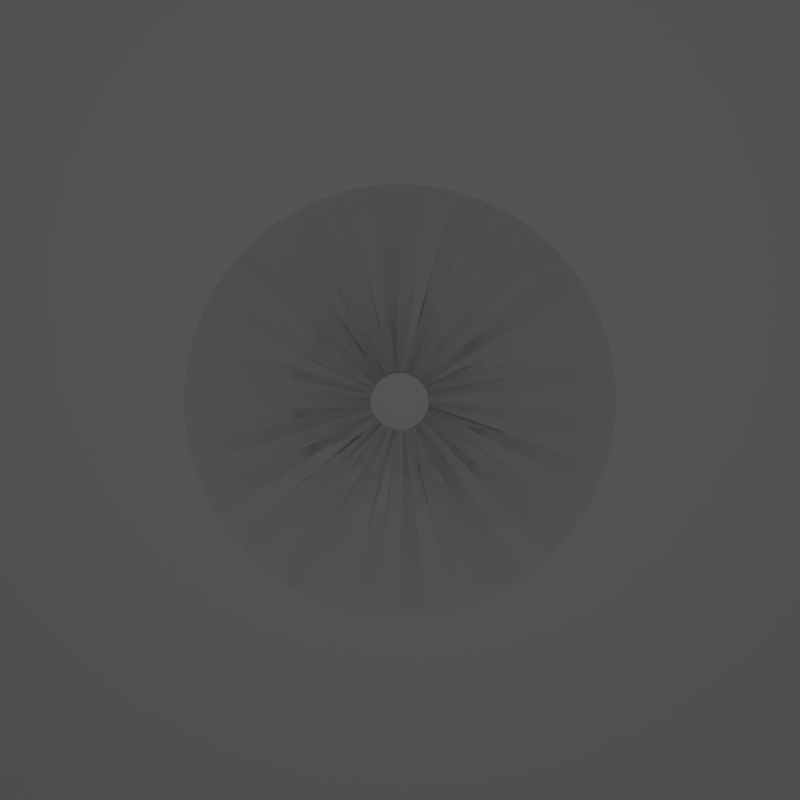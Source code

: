 # Source: BlenderCone.blend  (saved by Blender 2.77.0; exported with 4.5.12 LTS)
import bpy
from mathutils import Matrix  # noqa: F401  (used for matrix-valued properties, if any)

bpy.ops.wm.read_factory_settings(use_empty=True)
scene = bpy.context.scene
scene.name = 'Scene'

# ---- collections
col_collection_1 = bpy.data.collections.new('Collection 1'); scene.collection.children.link(col_collection_1)

# ---- materials (node trees are filled in below, after node groups)
mat_material_001 = bpy.data.materials.new('Material.001')
mat_material_001.alpha_threshold = 0.0
mat_material_001.use_transparent_shadow = False
mat_material_001.diffuse_color = (1.0, 1.0, 1.0, 1.0)
mat_material_001.specular_color = (0.9068, 1.0, 0.9708)
mat_material_001.roughness = 0.5

# ---- material node trees

# ---- world
world_world = bpy.data.worlds.new('World'); scene.world = world_world
world_world.color = (0.05088, 0.05088, 0.05088)
world_world.use_sun_shadow = False
world_world.sun_shadow_jitter_overblur = 0.0
world_world.cycles.sampling_method = 'MANUAL'

# ---- cameras
cam_camera = bpy.data.cameras.new('Camera')
cam_camera.clip_end = 100.0
cam_camera.lens = 5.0
cam_camera.sensor_width = 6.0
cam_camera.sensor_height = 8.88
cam_camera.ortho_scale = 7.314
cam_camera.dof.focus_distance = 0.0
cam_camera.dof.aperture_fstop = 128.0

# ---- lights
light_lamp = bpy.data.lights.new('Lamp', 'POINT')
light_lamp.transmission_factor = 0.0
light_lamp.cutoff_distance = 30.0
light_lamp.energy = 100.0
light_lamp.shadow_buffer_clip_start = 1.001
light_lamp.shadow_soft_size = 0.1
light_lamp.shadow_maximum_resolution = 0.006
light_lamp.use_absolute_resolution = True

# ---- meshes
me_cone_005 = bpy.data.meshes.new('Cone.005')
me_cone_005.from_pydata([(0.0, 1.0, -0.9167), (0.0, 0.2167, 0.9167), (0.1253, 0.9921, -0.9167), (0.02716, 0.215, 0.9167), (0.2487, 0.9686, -0.9167), (0.05388, 0.2099, 0.9167), (0.3681, 0.9298, -0.9167), (0.07976, 0.2015, 0.9167), (0.4818, 0.8763, -0.9167), (0.1044, 0.1899, 0.9167), (0.5878, 0.809, -0.9167), (0.1274, 0.1753, 0.9167), (0.6845, 0.729, -0.9167), (0.1483, 0.1579, 0.9167), (0.7705, 0.6374, -0.9167), (0.1669, 0.1381, 0.9167), (0.8443, 0.5358, -0.9167), (0.1829, 0.1161, 0.9167), (0.9048, 0.4258, -0.9167), (0.196, 0.09225, 0.9167), (0.9511, 0.309, -0.9167), (0.2061, 0.06695, 0.9167), (0.9823, 0.1874, -0.9167), (0.2128, 0.0406, 0.9167), (0.998, 0.06279, -0.9167), (0.2162, 0.0136, 0.9167), (0.998, -0.06279, -0.9167), (0.2162, -0.0136, 0.9167), (0.9823, -0.1874, -0.9167), (0.2128, -0.0406, 0.9167), (0.9511, -0.309, -0.9167), (0.2061, -0.06695, 0.9167), (0.9048, -0.4258, -0.9167), (0.196, -0.09225, 0.9167), (0.8443, -0.5358, -0.9167), (0.1829, -0.1161, 0.9167), (0.7705, -0.6374, -0.9167), (0.1669, -0.1381, 0.9167), (0.6845, -0.729, -0.9167), (0.1483, -0.1579, 0.9167), (0.5878, -0.809, -0.9167), (0.1274, -0.1753, 0.9167), (0.4818, -0.8763, -0.9167), (0.1044, -0.1899, 0.9167), (0.3681, -0.9298, -0.9167), (0.07976, -0.2015, 0.9167), (0.2487, -0.9686, -0.9167), (0.05388, -0.2099, 0.9167), (0.1253, -0.9921, -0.9167), (0.02716, -0.215, 0.9167), (-8.027e-07, -1.0, -0.9167), (-1.739e-07, -0.2167, 0.9167), (-0.1253, -0.9921, -0.9167), (-0.02716, -0.215, 0.9167), (-0.2487, -0.9686, -0.9167), (-0.05388, -0.2099, 0.9167), (-0.3681, -0.9298, -0.9167), (-0.07976, -0.2015, 0.9167), (-0.4818, -0.8763, -0.9167), (-0.1044, -0.1899, 0.9167), (-0.5878, -0.809, -0.9167), (-0.1274, -0.1753, 0.9167), (-0.6845, -0.729, -0.9167), (-0.1483, -0.1579, 0.9167), (-0.7705, -0.6374, -0.9167), (-0.1669, -0.1381, 0.9167), (-0.8443, -0.5358, -0.9167), (-0.1829, -0.1161, 0.9167), (-0.9048, -0.4258, -0.9167), (-0.196, -0.09225, 0.9167), (-0.9511, -0.309, -0.9167), (-0.2061, -0.06695, 0.9167), (-0.9823, -0.1874, -0.9167), (-0.2128, -0.0406, 0.9167), (-0.998, -0.06279, -0.9167), (-0.2162, -0.0136, 0.9167), (-0.998, 0.06279, -0.9167), (-0.2162, 0.0136, 0.9167), (-0.9823, 0.1874, -0.9167), (-0.2128, 0.0406, 0.9167), (-0.9511, 0.309, -0.9167), (-0.2061, 0.06695, 0.9167), (-0.9048, 0.4258, -0.9167), (-0.196, 0.09225, 0.9167), (-0.8443, 0.5358, -0.9167), (-0.1829, 0.1161, 0.9167), (-0.7705, 0.6374, -0.9167), (-0.1669, 0.1381, 0.9167), (-0.6845, 0.729, -0.9167), (-0.1483, 0.1579, 0.9167), (-0.5878, 0.809, -0.9167), (-0.1274, 0.1753, 0.9167), (-0.4818, 0.8763, -0.9167), (-0.1044, 0.1899, 0.9167), (-0.3681, 0.9298, -0.9167), (-0.07976, 0.2015, 0.9167), (-0.2487, 0.9686, -0.9167), (-0.05388, 0.2099, 0.9167), (-0.1253, 0.9921, -0.9167), (-0.02716, 0.215, 0.9167), (0.0, 1.0, -0.9167), (0.0, 0.2167, 0.9167), (0.1253, 0.9921, -0.9167), (0.02716, 0.215, 0.9167), (0.2487, 0.9686, -0.9167), (0.05388, 0.2099, 0.9167), (0.3681, 0.9298, -0.9167), (0.07976, 0.2015, 0.9167), (0.4818, 0.8763, -0.9167), (0.1044, 0.1899, 0.9167), (0.5878, 0.809, -0.9167), (0.1274, 0.1753, 0.9167), (0.6845, 0.729, -0.9167), (0.1483, 0.1579, 0.9167), (0.7705, 0.6374, -0.9167), (0.1669, 0.1381, 0.9167), (0.8443, 0.5358, -0.9167), (0.1829, 0.1161, 0.9167), (0.9048, 0.4258, -0.9167), (0.196, 0.09225, 0.9167), (0.9511, 0.309, -0.9167), (0.2061, 0.06695, 0.9167), (0.9823, 0.1874, -0.9167), (0.2128, 0.0406, 0.9167), (0.998, 0.06279, -0.9167), (0.2162, 0.0136, 0.9167), (0.998, -0.06279, -0.9167), (0.2162, -0.0136, 0.9167), (0.9823, -0.1874, -0.9167), (0.2128, -0.0406, 0.9167), (0.9511, -0.309, -0.9167), (0.2061, -0.06695, 0.9167), (0.9048, -0.4258, -0.9167), (0.196, -0.09225, 0.9167), (0.8443, -0.5358, -0.9167), (0.1829, -0.1161, 0.9167), (0.7705, -0.6374, -0.9167), (0.1669, -0.1381, 0.9167), (0.6845, -0.729, -0.9167), (0.1483, -0.1579, 0.9167), (0.5878, -0.809, -0.9167), (0.1274, -0.1753, 0.9167), (0.4818, -0.8763, -0.9167), (0.1044, -0.1899, 0.9167), (0.3681, -0.9298, -0.9167), (0.07976, -0.2015, 0.9167), (0.2487, -0.9686, -0.9167), (0.05388, -0.2099, 0.9167), (0.1253, -0.9921, -0.9167), (0.02716, -0.215, 0.9167), (-8.027e-07, -1.0, -0.9167), (-1.739e-07, -0.2167, 0.9167), (-0.1253, -0.9921, -0.9167), (-0.02716, -0.215, 0.9167), (-0.2487, -0.9686, -0.9167), (-0.05388, -0.2099, 0.9167), (-0.3681, -0.9298, -0.9167), (-0.07976, -0.2015, 0.9167), (-0.4818, -0.8763, -0.9167), (-0.1044, -0.1899, 0.9167), (-0.5878, -0.809, -0.9167), (-0.1274, -0.1753, 0.9167), (-0.6845, -0.729, -0.9167), (-0.1483, -0.1579, 0.9167), (-0.7705, -0.6374, -0.9167), (-0.1669, -0.1381, 0.9167), (-0.8443, -0.5358, -0.9167), (-0.1829, -0.1161, 0.9167), (-0.9048, -0.4258, -0.9167), (-0.196, -0.09225, 0.9167), (-0.9511, -0.309, -0.9167), (-0.2061, -0.06695, 0.9167), (-0.9823, -0.1874, -0.9167), (-0.2128, -0.0406, 0.9167), (-0.998, -0.06279, -0.9167), (-0.2162, -0.0136, 0.9167), (-0.998, 0.06279, -0.9167), (-0.2162, 0.0136, 0.9167), (-0.9823, 0.1874, -0.9167), (-0.2128, 0.0406, 0.9167), (-0.9511, 0.309, -0.9167), (-0.2061, 0.06695, 0.9167), (-0.9048, 0.4258, -0.9167), (-0.196, 0.09225, 0.9167), (-0.8443, 0.5358, -0.9167), (-0.1829, 0.1161, 0.9167), (-0.7705, 0.6374, -0.9167), (-0.1669, 0.1381, 0.9167), (-0.6845, 0.729, -0.9167), (-0.1483, 0.1579, 0.9167), (-0.5878, 0.809, -0.9167), (-0.1274, 0.1753, 0.9167), (-0.4818, 0.8763, -0.9167), (-0.1044, 0.1899, 0.9167), (-0.3681, 0.9298, -0.9167), (-0.07976, 0.2015, 0.9167), (-0.2487, 0.9686, -0.9167), (-0.05388, 0.2099, 0.9167), (-0.1253, 0.9921, -0.9167), (-0.02716, 0.215, 0.9167)], [], [(0, 2, 3, 1), (2, 4, 5, 3), (4, 6, 7, 5), (6, 8, 9, 7), (8, 10, 11, 9), (10, 12, 13, 11), (12, 14, 15, 13), (14, 16, 17, 15), (16, 18, 19, 17), (18, 20, 21, 19), (20, 22, 23, 21), (22, 24, 25, 23), (24, 26, 27, 25), (26, 28, 29, 27), (28, 30, 31, 29), (30, 32, 33, 31), (32, 34, 35, 33), (34, 36, 37, 35), (36, 38, 39, 37), (38, 40, 41, 39), (40, 42, 43, 41), (42, 44, 45, 43), (44, 46, 47, 45), (46, 48, 49, 47), (48, 50, 51, 49), (50, 52, 53, 51), (52, 54, 55, 53), (54, 56, 57, 55), (56, 58, 59, 57), (58, 60, 61, 59), (60, 62, 63, 61), (62, 64, 65, 63), (64, 66, 67, 65), (66, 68, 69, 67), (68, 70, 71, 69), (70, 72, 73, 71), (72, 74, 75, 73), (74, 76, 77, 75), (76, 78, 79, 77), (78, 80, 81, 79), (80, 82, 83, 81), (82, 84, 85, 83), (84, 86, 87, 85), (86, 88, 89, 87), (88, 90, 91, 89), (90, 92, 93, 91), (92, 94, 95, 93), (94, 96, 97, 95), (96, 98, 99, 97), (98, 0, 1, 99), (100, 101, 103, 102), (102, 103, 105, 104), (104, 105, 107, 106), (106, 107, 109, 108), (108, 109, 111, 110), (110, 111, 113, 112), (112, 113, 115, 114), (114, 115, 117, 116), (116, 117, 119, 118), (118, 119, 121, 120), (120, 121, 123, 122), (122, 123, 125, 124), (124, 125, 127, 126), (126, 127, 129, 128), (128, 129, 131, 130), (130, 131, 133, 132), (132, 133, 135, 134), (134, 135, 137, 136), (136, 137, 139, 138), (138, 139, 141, 140), (140, 141, 143, 142), (142, 143, 145, 144), (144, 145, 147, 146), (146, 147, 149, 148), (148, 149, 151, 150), (150, 151, 153, 152), (152, 153, 155, 154), (154, 155, 157, 156), (156, 157, 159, 158), (158, 159, 161, 160), (160, 161, 163, 162), (162, 163, 165, 164), (164, 165, 167, 166), (166, 167, 169, 168), (168, 169, 171, 170), (170, 171, 173, 172), (172, 173, 175, 174), (174, 175, 177, 176), (176, 177, 179, 178), (178, 179, 181, 180), (180, 181, 183, 182), (182, 183, 185, 184), (184, 185, 187, 186), (186, 187, 189, 188), (188, 189, 191, 190), (190, 191, 193, 192), (192, 193, 195, 194), (194, 195, 197, 196), (196, 197, 199, 198), (198, 199, 101, 100), (76, 74, 174, 176), (42, 40, 140, 142), (8, 6, 106, 108), (75, 77, 177, 175), (41, 43, 143, 141), (7, 9, 109, 107), (78, 76, 176, 178), (44, 42, 142, 144), (10, 8, 108, 110), (77, 79, 179, 177), (43, 45, 145, 143), (9, 11, 111, 109), (80, 78, 178, 180), (46, 44, 144, 146), (12, 10, 110, 112), (79, 81, 181, 179), (45, 47, 147, 145), (11, 13, 113, 111), (82, 80, 180, 182), (48, 46, 146, 148), (14, 12, 112, 114), (81, 83, 183, 181), (47, 49, 149, 147), (13, 15, 115, 113), (84, 82, 182, 184), (50, 48, 148, 150), (16, 14, 114, 116), (83, 85, 185, 183), (49, 51, 151, 149), (15, 17, 117, 115), (86, 84, 184, 186), (52, 50, 150, 152), (18, 16, 116, 118), (85, 87, 187, 185), (51, 53, 153, 151), (17, 19, 119, 117), (88, 86, 186, 188), (54, 52, 152, 154), (20, 18, 118, 120), (87, 89, 189, 187), (53, 55, 155, 153), (19, 21, 121, 119), (90, 88, 188, 190), (56, 54, 154, 156), (22, 20, 120, 122), (89, 91, 191, 189), (55, 57, 157, 155), (21, 23, 123, 121), (92, 90, 190, 192), (58, 56, 156, 158), (24, 22, 122, 124), (91, 93, 193, 191), (57, 59, 159, 157), (23, 25, 125, 123), (94, 92, 192, 194), (60, 58, 158, 160), (26, 24, 124, 126), (93, 95, 195, 193), (59, 61, 161, 159), (25, 27, 127, 125), (96, 94, 194, 196), (62, 60, 160, 162), (28, 26, 126, 128), (95, 97, 197, 195), (61, 63, 163, 161), (27, 29, 129, 127), (98, 96, 196, 198), (64, 62, 162, 164), (30, 28, 128, 130), (97, 99, 199, 197), (63, 65, 165, 163), (29, 31, 131, 129), (0, 98, 198, 100), (66, 64, 164, 166), (32, 30, 130, 132), (99, 1, 101, 199), (65, 67, 167, 165), (31, 33, 133, 131), (68, 66, 166, 168), (34, 32, 132, 134), (67, 69, 169, 167), (33, 35, 135, 133), (2, 0, 100, 102), (70, 68, 168, 170), (36, 34, 134, 136), (69, 71, 171, 169), (35, 37, 137, 135), (1, 3, 103, 101), (72, 70, 170, 172), (38, 36, 136, 138), (4, 2, 102, 104), (71, 73, 173, 171), (37, 39, 139, 137), (3, 5, 105, 103), (74, 72, 172, 174), (40, 38, 138, 140), (6, 4, 104, 106), (73, 75, 175, 173), (39, 41, 141, 139), (5, 7, 107, 105)])
_uv = me_cone_005.uv_layers.new(name='UVMap')
_uv.uv.foreach_set('vector', [0.02, 0.0, 0.0, 0.0, 0.0, 1.0, 0.02, 1.0, 0.04, 0.0, 0.02, 0.0, 0.02, 1.0, 0.04, 1.0, 0.06, 0.0, 0.04, 0.0, 0.04, 1.0, 0.06, 1.0, 0.08, 0.0, 0.06, 0.0, 0.06, 1.0, 0.08, 1.0, 0.1, 0.0, 0.08, 0.0, 0.08, 1.0, 0.1, 1.0, 0.12, 0.0, 0.1, 0.0, 0.1, 1.0, 0.12, 1.0, 0.14, 0.0, 0.12, 0.0, 0.12, 1.0, 0.14, 1.0, 0.16, 0.0, 0.14, 0.0, 0.14, 1.0, 0.16, 1.0, 0.18, 0.0, 0.16, 0.0, 0.16, 1.0, 0.18, 1.0, 0.2, 0.0, 0.18, 0.0, 0.18, 1.0, 0.2, 1.0, 0.22, 0.0, 0.2, 0.0, 0.2, 1.0, 0.22, 1.0, 0.24, 0.0, 0.22, 0.0, 0.22, 1.0, 0.24, 1.0, 0.26, 0.0, 0.24, 0.0, 0.24, 1.0, 0.26, 1.0, 0.28, 0.0, 0.26, 0.0, 0.26, 1.0, 0.28, 1.0, 0.3, 0.0, 0.28, 0.0, 0.28, 1.0, 0.3, 1.0, 0.32, 0.0, 0.3, 0.0, 0.3, 1.0, 0.32, 1.0, 0.34, 0.0, 0.32, 0.0, 0.32, 1.0, 0.34, 1.0, 0.36, 0.0, 0.34, 0.0, 0.34, 1.0, 0.36, 1.0, 0.38, 0.0, 0.36, 0.0, 0.36, 1.0, 0.38, 1.0, 0.4, 0.0, 0.38, 0.0, 0.38, 1.0, 0.4, 1.0, 0.42, 0.0, 0.4, 0.0, 0.4, 1.0, 0.42, 1.0, 0.44, 0.0, 0.42, 0.0, 0.42, 1.0, 0.44, 1.0, 0.46, 0.0, 0.44, 0.0, 0.44, 1.0, 0.46, 1.0, 0.48, 0.0, 0.46, 0.0, 0.46, 1.0, 0.48, 1.0, 0.5, 0.0, 0.48, 0.0, 0.48, 1.0, 0.5, 1.0, 0.52, 0.0, 0.5, 0.0, 0.5, 1.0, 0.52, 1.0, 0.54, 0.0, 0.52, 0.0, 0.52, 1.0, 0.54, 1.0, 0.56, 0.0, 0.54, 0.0, 0.54, 1.0, 0.56, 1.0, 0.58, 0.0, 0.56, 0.0, 0.56, 1.0, 0.58, 1.0, 0.6, 0.0, 0.58, 0.0, 0.58, 1.0, 0.6, 1.0, 0.62, 0.0, 0.6, 0.0, 0.6, 1.0, 0.62, 1.0, 0.64, 0.0, 0.62, 0.0, 0.62, 1.0, 0.64, 1.0, 0.66, 0.0, 0.64, 0.0, 0.64, 1.0, 0.66, 1.0, 0.68, 0.0, 0.66, 0.0, 0.66, 1.0, 0.68, 1.0, 0.7, 0.0, 0.68, 0.0, 0.68, 1.0, 0.7, 1.0, 0.72, 0.0, 0.7, 0.0, 0.7, 1.0, 0.72, 1.0, 0.74, 0.0, 0.72, 0.0, 0.72, 1.0, 0.74, 1.0, 0.76, 0.0, 0.74, 0.0, 0.74, 1.0, 0.76, 1.0, 0.78, 0.0, 0.76, 0.0, 0.76, 1.0, 0.78, 1.0, 0.8, 0.0, 0.78, 0.0, 0.78, 1.0, 0.8, 1.0, 0.82, 0.0, 0.8, 0.0, 0.8, 1.0, 0.82, 1.0, 0.84, 0.0, 0.82, 0.0, 0.82, 1.0, 0.84, 1.0, 0.86, 0.0, 0.84, 0.0, 0.84, 1.0, 0.86, 1.0, 0.88, 0.0, 0.86, 0.0, 0.86, 1.0, 0.88, 1.0, 0.9, 0.0, 0.88, 0.0, 0.88, 1.0, 0.9, 1.0, 0.92, 0.0, 0.9, 0.0, 0.9, 1.0, 0.92, 1.0, 0.94, 0.0, 0.92, 0.0, 0.92, 1.0, 0.94, 1.0, 0.96, 0.0, 0.94, 0.0, 0.94, 1.0, 0.96, 1.0, 0.98, 0.0, 0.96, 0.0, 0.96, 1.0, 0.98, 1.0, 1.0, 0.0, 0.98, 0.0, 0.98, 1.0, 1.0, 1.0, 0.8708, 0.1703, 0.5671, 0.4192, 0.5618, 0.4141, 0.8462, 0.1443, 0.8462, 0.1443, 0.5618, 0.4141, 0.558, 0.4108, 0.8218, 0.1219, 0.8218, 0.1219, 0.558, 0.4108, 0.5521, 0.4079, 0.7975, 0.1014, 0.7975, 0.1014, 0.5521, 0.4079, 0.5462, 0.4049, 0.77, 0.08216, 0.77, 0.08216, 0.5462, 0.4049, 0.5406, 0.4029, 0.7457, 0.06636, 0.7457, 0.06636, 0.5406, 0.4029, 0.536, 0.4011, 0.7205, 0.05323, 0.7205, 0.05323, 0.536, 0.4011, 0.5323, 0.3999, 0.6929, 0.04097, 0.6929, 0.04097, 0.5323, 0.3999, 0.528, 0.3987, 0.664, 0.03087, 0.664, 0.03087, 0.528, 0.3987, 0.5237, 0.3977, 0.6291, 0.02155, 0.6291, 0.02155, 0.5237, 0.3977, 0.5191, 0.3967, 0.6011, 0.01485, 0.6011, 0.01485, 0.5191, 0.3967, 0.5139, 0.3962, 0.5748, 0.009998, 0.5748, 0.009998, 0.5139, 0.3962, 0.5064, 0.396, 0.546, 0.006214, 0.546, 0.006214, 0.5064, 0.396, 0.4982, 0.3957, 0.5122, 0.003382, 0.5122, 0.003382, 0.4982, 0.3957, 0.494, 0.3961, 0.4788, 0.003405, 0.4788, 0.003405, 0.494, 0.3961, 0.4903, 0.3966, 0.4523, 0.005299, 0.4523, 0.005299, 0.4903, 0.3966, 0.4855, 0.3974, 0.4229, 0.00856, 0.4229, 0.00856, 0.4855, 0.3974, 0.4812, 0.3985, 0.3958, 0.01449, 0.3958, 0.01449, 0.4812, 0.3985, 0.4753, 0.4003, 0.3676, 0.02255, 0.3676, 0.02255, 0.4753, 0.4003, 0.4681, 0.4035, 0.3397, 0.03159, 0.3397, 0.03159, 0.4681, 0.4035, 0.4602, 0.4073, 0.3066, 0.04508, 0.3066, 0.04508, 0.4602, 0.4073, 0.454, 0.4116, 0.2769, 0.05998, 0.2769, 0.05998, 0.454, 0.4116, 0.4497, 0.4143, 0.2551, 0.07357, 0.2551, 0.07357, 0.4497, 0.4143, 0.4454, 0.4178, 0.2302, 0.08961, 0.2302, 0.08961, 0.4454, 0.4178, 0.4405, 0.4219, 0.2065, 0.1077, 0.2065, 0.1077, 0.4405, 0.4219, 0.4359, 0.4269, 0.1831, 0.1269, 0.1831, 0.1269, 0.4359, 0.4269, 0.4328, 0.4307, 0.1601, 0.1492, 0.1601, 0.1492, 0.4328, 0.4307, 0.4291, 0.4353, 0.1414, 0.1672, 0.1414, 0.1672, 0.4291, 0.4353, 0.4252, 0.4402, 0.1216, 0.1921, 0.1216, 0.1921, 0.4252, 0.4402, 0.4217, 0.444, 0.09744, 0.2238, 0.09744, 0.2238, 0.4217, 0.444, 0.4187, 0.4484, 0.08515, 0.2452, 0.08515, 0.2452, 0.4187, 0.4484, 0.4162, 0.4531, 0.07135, 0.2724, 0.07135, 0.2724, 0.4162, 0.4531, 0.4142, 0.4581, 0.05632, 0.3101, 0.05632, 0.3101, 0.4142, 0.4581, 0.4126, 0.4638, 0.04115, 0.35, 0.04115, 0.35, 0.4126, 0.4638, 0.4115, 0.4703, 0.03072, 0.3902, 0.03072, 0.3902, 0.4115, 0.4703, 0.4104, 0.4769, 0.02214, 0.4315, 0.02214, 0.4315, 0.4104, 0.4769, 0.4109, 0.4848, 0.01913, 0.4524, 0.9976, 0.468, 0.6003, 0.4861, 0.6033, 0.4776, 0.9928, 0.429, 0.9928, 0.429, 0.6033, 0.4776, 0.6028, 0.4735, 0.9862, 0.3904, 0.9862, 0.3904, 0.6028, 0.4735, 0.6023, 0.4692, 0.9778, 0.3521, 0.9778, 0.3521, 0.6023, 0.4692, 0.6005, 0.4646, 0.9675, 0.3143, 0.9675, 0.3143, 0.6005, 0.4646, 0.599, 0.4606, 0.9558, 0.2832, 0.9558, 0.2832, 0.599, 0.4606, 0.5967, 0.4558, 0.9561, 0.2711, 0.9561, 0.2711, 0.5967, 0.4558, 0.5944, 0.4515, 0.9469, 0.2715, 0.9469, 0.2715, 0.5944, 0.4515, 0.5912, 0.4469, 0.9442, 0.2672, 0.9442, 0.2672, 0.5912, 0.4469, 0.5864, 0.441, 0.9412, 0.263, 0.9412, 0.263, 0.5864, 0.441, 0.5846, 0.4375, 0.9379, 0.2555, 0.9379, 0.2555, 0.5846, 0.4375, 0.5808, 0.433, 0.92, 0.2345, 0.92, 0.2345, 0.5808, 0.433, 0.5769, 0.4293, 0.9089, 0.2184, 0.9089, 0.2184, 0.5769, 0.4293, 0.5716, 0.424, 0.8938, 0.198, 0.8938, 0.198, 0.5716, 0.424, 0.5671, 0.4192, 0.8708, 0.1703, 0.74, 0.0, 0.76, 0.0, 0.76, 0.0, 0.74, 0.0, 0.4, 0.0, 0.42, 0.0, 0.42, 0.0, 0.4, 0.0, 0.06, 0.0, 0.08, 0.0, 0.08, 0.0, 0.06, 0.0, 0.76, 1.0, 0.74, 1.0, 0.74, 1.0, 0.76, 1.0, 0.42, 1.0, 0.4, 1.0, 0.4, 1.0, 0.42, 1.0, 0.08, 1.0, 0.06, 1.0, 0.06, 1.0, 0.08, 1.0, 0.76, 0.0, 0.78, 0.0, 0.78, 0.0, 0.76, 0.0, 0.42, 0.0, 0.44, 0.0, 0.44, 0.0, 0.42, 0.0, 0.08, 0.0, 0.1, 0.0, 0.1, 0.0, 0.08, 0.0, 0.78, 1.0, 0.76, 1.0, 0.76, 1.0, 0.78, 1.0, 0.44, 1.0, 0.42, 1.0, 0.42, 1.0, 0.44, 1.0, 0.1, 1.0, 0.08, 1.0, 0.08, 1.0, 0.1, 1.0, 0.78, 0.0, 0.8, 0.0, 0.8, 0.0, 0.78, 0.0, 0.44, 0.0, 0.46, 0.0, 0.46, 0.0, 0.44, 0.0, 0.1, 0.0, 0.12, 0.0, 0.12, 0.0, 0.1, 0.0, 0.8, 1.0, 0.78, 1.0, 0.78, 1.0, 0.8, 1.0, 0.46, 1.0, 0.44, 1.0, 0.44, 1.0, 0.46, 1.0, 0.12, 1.0, 0.1, 1.0, 0.1, 1.0, 0.12, 1.0, 0.8, 0.0, 0.82, 0.0, 0.82, 0.0, 0.8, 0.0, 0.46, 0.0, 0.48, 0.0, 0.48, 0.0, 0.46, 0.0, 0.12, 0.0, 0.14, 0.0, 0.14, 0.0, 0.12, 0.0, 0.82, 1.0, 0.8, 1.0, 0.8, 1.0, 0.82, 1.0, 0.48, 1.0, 0.46, 1.0, 0.46, 1.0, 0.48, 1.0, 0.14, 1.0, 0.12, 1.0, 0.12, 1.0, 0.14, 1.0, 0.82, 0.0, 0.84, 0.0, 0.84, 0.0, 0.82, 0.0, 0.48, 0.0, 0.5, 0.0, 0.5, 0.0, 0.48, 0.0, 0.14, 0.0, 0.16, 0.0, 0.16, 0.0, 0.14, 0.0, 0.84, 1.0, 0.82, 1.0, 0.82, 1.0, 0.84, 1.0, 0.5, 1.0, 0.48, 1.0, 0.48, 1.0, 0.5, 1.0, 0.16, 1.0, 0.14, 1.0, 0.14, 1.0, 0.16, 1.0, 0.84, 0.0, 0.86, 0.0, 0.86, 0.0, 0.84, 0.0, 0.5, 0.0, 0.52, 0.0, 0.52, 0.0, 0.5, 0.0, 0.16, 0.0, 0.18, 0.0, 0.18, 0.0, 0.16, 0.0, 0.86, 1.0, 0.84, 1.0, 0.84, 1.0, 0.86, 1.0, 0.52, 1.0, 0.5, 1.0, 0.5, 1.0, 0.52, 1.0, 0.18, 1.0, 0.16, 1.0, 0.16, 1.0, 0.18, 1.0, 0.86, 0.0, 0.88, 0.0, 0.88, 0.0, 0.86, 0.0, 0.52, 0.0, 0.54, 0.0, 0.54, 0.0, 0.52, 0.0, 0.18, 0.0, 0.2, 0.0, 0.2, 0.0, 0.18, 0.0, 0.88, 1.0, 0.86, 1.0, 0.86, 1.0, 0.88, 1.0, 0.54, 1.0, 0.52, 1.0, 0.52, 1.0, 0.54, 1.0, 0.2, 1.0, 0.18, 1.0, 0.18, 1.0, 0.2, 1.0, 0.88, 0.0, 0.9, 0.0, 0.9, 0.0, 0.88, 0.0, 0.54, 0.0, 0.56, 0.0, 0.56, 0.0, 0.54, 0.0, 0.2, 0.0, 0.22, 0.0, 0.22, 0.0, 0.2, 0.0, 0.9, 1.0, 0.88, 1.0, 0.88, 1.0, 0.9, 1.0, 0.56, 1.0, 0.54, 1.0, 0.54, 1.0, 0.56, 1.0, 0.22, 1.0, 0.2, 1.0, 0.2, 1.0, 0.22, 1.0, 0.9, 0.0, 0.92, 0.0, 0.92, 0.0, 0.9, 0.0, 0.56, 0.0, 0.58, 0.0, 0.58, 0.0, 0.56, 0.0, 0.22, 0.0, 0.24, 0.0, 0.24, 0.0, 0.22, 0.0, 0.92, 1.0, 0.9, 1.0, 0.9, 1.0, 0.92, 1.0, 0.58, 1.0, 0.56, 1.0, 0.56, 1.0, 0.58, 1.0, 0.24, 1.0, 0.22, 1.0, 0.22, 1.0, 0.24, 1.0, 0.92, 0.0, 0.94, 0.0, 0.94, 0.0, 0.92, 0.0, 0.58, 0.0, 0.6, 0.0, 0.6, 0.0, 0.58, 0.0, 0.24, 0.0, 0.26, 0.0, 0.26, 0.0, 0.24, 0.0, 0.94, 1.0, 0.92, 1.0, 0.92, 1.0, 0.94, 1.0, 0.6, 1.0, 0.58, 1.0, 0.58, 1.0, 0.6, 1.0, 0.26, 1.0, 0.24, 1.0, 0.24, 1.0, 0.26, 1.0, 0.94, 0.0, 0.96, 0.0, 0.96, 0.0, 0.94, 0.0, 0.6, 0.0, 0.62, 0.0, 0.62, 0.0, 0.6, 0.0, 0.26, 0.0, 0.28, 0.0, 0.28, 0.0, 0.26, 0.0, 0.96, 1.0, 0.94, 1.0, 0.94, 1.0, 0.96, 1.0, 0.62, 1.0, 0.6, 1.0, 0.6, 1.0, 0.62, 1.0, 0.28, 1.0, 0.26, 1.0, 0.26, 1.0, 0.28, 1.0, 0.96, 0.0, 0.98, 0.0, 0.98, 0.0, 0.96, 0.0, 0.62, 0.0, 0.64, 0.0, 0.64, 0.0, 0.62, 0.0, 0.28, 0.0, 0.3, 0.0, 0.3, 0.0, 0.28, 0.0, 0.98, 1.0, 0.96, 1.0, 0.96, 1.0, 0.98, 1.0, 0.64, 1.0, 0.62, 1.0, 0.62, 1.0, 0.64, 1.0, 0.3, 1.0, 0.28, 1.0, 0.28, 1.0, 0.3, 1.0, 0.98, 0.0, 1.0, 0.0, 1.0, 0.0, 0.98, 0.0, 0.64, 0.0, 0.66, 0.0, 0.66, 0.0, 0.64, 0.0, 0.3, 0.0, 0.32, 0.0, 0.32, 0.0, 0.3, 0.0, 1.0, 1.0, 0.98, 1.0, 0.98, 1.0, 1.0, 1.0, 0.66, 1.0, 0.64, 1.0, 0.64, 1.0, 0.66, 1.0, 0.32, 1.0, 0.3, 1.0, 0.3, 1.0, 0.32, 1.0, 0.66, 0.0, 0.68, 0.0, 0.68, 0.0, 0.66, 0.0, 0.32, 0.0, 0.34, 0.0, 0.34, 0.0, 0.32, 0.0, 0.68, 1.0, 0.66, 1.0, 0.66, 1.0, 0.68, 1.0, 0.34, 1.0, 0.32, 1.0, 0.32, 1.0, 0.34, 1.0, 0.0, 0.0, 0.02, 0.0, 0.02, 0.0, 0.0, 0.0, 0.68, 0.0, 0.7, 0.0, 0.7, 0.0, 0.68, 0.0, 0.34, 0.0, 0.36, 0.0, 0.36, 0.0, 0.34, 0.0, 0.7, 1.0, 0.68, 1.0, 0.68, 1.0, 0.7, 1.0, 0.36, 1.0, 0.34, 1.0, 0.34, 1.0, 0.36, 1.0, 0.02, 1.0, 0.0, 1.0, 0.0, 1.0, 0.02, 1.0, 0.7, 0.0, 0.72, 0.0, 0.72, 0.0, 0.7, 0.0, 0.36, 0.0, 0.38, 0.0, 0.38, 0.0, 0.36, 0.0, 0.02, 0.0, 0.04, 0.0, 0.04, 0.0, 0.02, 0.0, 0.72, 1.0, 0.7, 1.0, 0.7, 1.0, 0.72, 1.0, 0.38, 1.0, 0.36, 1.0, 0.36, 1.0, 0.38, 1.0, 0.04, 1.0, 0.02, 1.0, 0.02, 1.0, 0.04, 1.0, 0.72, 0.0, 0.74, 0.0, 0.74, 0.0, 0.72, 0.0, 0.38, 0.0, 0.4, 0.0, 0.4, 0.0, 0.38, 0.0, 0.04, 0.0, 0.06, 0.0, 0.06, 0.0, 0.04, 0.0, 0.74, 1.0, 0.72, 1.0, 0.72, 1.0, 0.74, 1.0, 0.4, 1.0, 0.38, 1.0, 0.38, 1.0, 0.4, 1.0, 0.06, 1.0, 0.04, 1.0, 0.04, 1.0, 0.06, 1.0])
me_cone_005.materials.append(mat_material_001)
me_cone_005.use_remesh_preserve_volume = False
me_cone_005.use_remesh_preserve_attributes = False
me_cone_005.use_mirror_vertex_groups = False
me_cone_005.update()
me_plane_003 = bpy.data.meshes.new('Plane.003')
me_plane_003.from_pydata([(-10.0, -10.0, 0.0), (10.0, -10.0, 0.0), (-10.0, 10.0, 0.0), (10.0, 10.0, 0.0)], [], [(0, 1, 3, 2)])
me_plane_003.materials.append(mat_material_001)
me_plane_003.use_remesh_preserve_volume = False
me_plane_003.use_remesh_preserve_attributes = False
me_plane_003.use_mirror_vertex_groups = False
me_plane_003.update()

# ---- objects
ob_cone = bpy.data.objects.new('Cone', me_cone_005)
ob_plane = bpy.data.objects.new('Plane', me_plane_003)
ob_lamp = bpy.data.objects.new('Lamp', light_lamp)
ob_camera = bpy.data.objects.new('Camera', cam_camera)

# ---- transforms, parenting, visibility, modifiers, constraints
ob_cone.location = (0.0, 0.0, 1.0)
ob_cone.rotation_euler = (0.0, 3.142, 0.0)
ob_cone.lineart.crease_threshold = 0.0
ob_plane.location = (0.4634, -0.8161, -0.05582)
ob_plane.lineart.crease_threshold = 0.0
ob_lamp.location = (0.0959, 0.943, 8.154)
ob_lamp.rotation_euler = (0.6503, 0.05522, 1.866)
ob_lamp.lock_rotations_4d = False
ob_lamp.empty_display_type = 'ARROWS'
ob_lamp.color = (0.0, 0.0, 0.0, 0.0)
ob_lamp.lineart.crease_threshold = 0.0
ob_camera.location = (0.0, 0.0, 5.0)
ob_camera.lock_rotations_4d = False
ob_camera.empty_display_type = 'ARROWS'
ob_camera.color = (0.0, 0.0, 0.0, 0.0)
ob_camera.display_type = 'WIRE'
ob_camera.lineart.crease_threshold = 0.0

# ---- collection membership
col_collection_1.objects.link(ob_cone)
col_collection_1.objects.link(ob_plane)
col_collection_1.objects.link(ob_lamp)
col_collection_1.objects.link(ob_camera)

# ---- scene / render settings (as saved in the file)
scene.camera = ob_camera
scene.frame_start = 1; scene.frame_end = 250; scene.frame_set(0)
scene.render.engine = 'BLENDER_EEVEE_NEXT'
scene.render.resolution_y = 1920
scene.render.resolution_percentage = 50
scene.render.dither_intensity = 0.0
scene.cycles.use_denoising = False
scene.cycles.samples = 128
scene.cycles.sampling_pattern = 'TABULATED_SOBOL'
scene.cycles.light_sampling_threshold = 0.0
scene.cycles.use_adaptive_sampling = False
scene.cycles.use_light_tree = False
scene.cycles.blur_glossy = 0.0
scene.cycles.sample_clamp_indirect = 0.0
scene.view_settings.view_transform = 'Standard'
bpy.context.view_layer.update()
